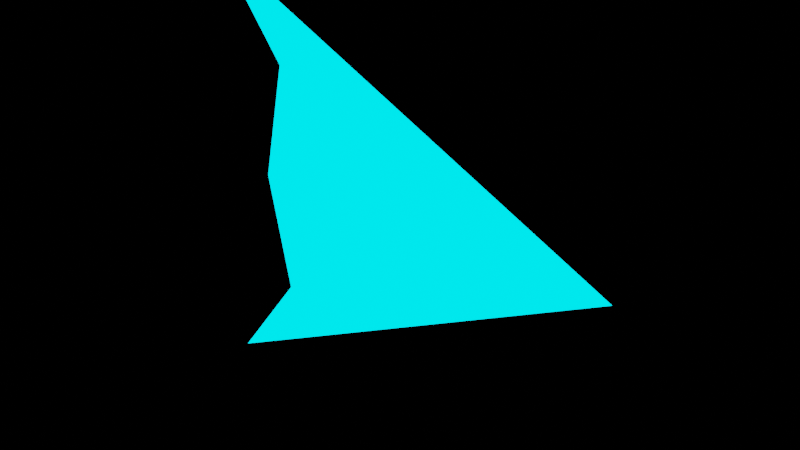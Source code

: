 # Source: Lobby.blend  (saved by Blender 4.2.66; exported with 4.5.12 LTS)
import bpy
from mathutils import Matrix  # noqa: F401  (used for matrix-valued properties, if any)

bpy.ops.wm.read_factory_settings(use_empty=True)
scene = bpy.context.scene
scene.name = 'Spaceship'

# ---- collections
col_spaceship = bpy.data.collections.new('Spaceship'); scene.collection.children.link(col_spaceship)

# ---- materials (node trees are filled in below, after node groups)
mat_ship = bpy.data.materials.new('Ship')

# ---- material node trees
mat_ship.use_nodes = True; mat_ship.node_tree.nodes.clear()
_N = mat_ship.node_tree.nodes; _L = mat_ship.node_tree.links
n0 = _N.new('ShaderNodeBsdfPrincipled'); n0.name = 'Principled BSDF'; n0.location = (10, 300)
n0.inputs[0].default_value = (0.0, 0.7862, 1.0, 1.0)
n0.inputs[27].default_value = (0.0, 0.7835, 1.0, 1.0)
n0.inputs[28].default_value = 3.0
n1 = _N.new('ShaderNodeOutputMaterial'); n1.name = 'Material Output'; n1.location = (300, 300)
_L.new(n0.outputs[0], n1.inputs[0])
n1.is_active_output = True

# ---- meshes
me_player = bpy.data.meshes.new('Player')
me_player.from_pydata([(-14.28, 0.0, 10.0), (-10.93, 0.0, 5.455), (5.719, 0.0, 5.79e-07), (-12.05, 0.0, 1.056e-06), (-14.28, 0.0, -10.0), (-10.93, 0.0, -5.455)], [], [(0, 1, 3, 2), (4, 2, 3, 5)])
_uv = me_player.uv_layers.new(name='UVMap')
_uv.uv.foreach_set('vector', [0.0, 0.0, 0.25, 0.0, 0.5, 0.0, 0.0, 1.0, 0.0, 0.0, 0.0, 1.0, 0.5, 0.0, 0.25, 0.0])
me_player.materials.append(mat_ship)
me_player.update()

# ---- objects
ob_ship = bpy.data.objects.new('Ship', me_player)

# ---- transforms, parenting, visibility, modifiers, constraints
ob_ship.location = (0.0, 0.0, 0.0)

# ---- collection membership
col_spaceship.objects.link(ob_ship)

# ---- scene / render settings (as saved in the file)
scene.frame_start = 1; scene.frame_end = 250; scene.frame_set(1)
scene.render.engine = 'BLENDER_EEVEE_NEXT'
scene.render.image_settings.exr_codec = 'NONE'
scene.render.simplify_subdivision_render = 0
scene.render.simplify_child_particles_render = 0.0
scene.eevee.use_volume_custom_range = False
scene.eevee.use_shadows = False
scene.view_settings.view_transform = 'Filmic'
bpy.context.view_layer.update()

# ---- added for rendering (the .blend has no active camera): camera
cam_auto = bpy.data.cameras.new('AutoCamera')
cam_auto.lens = 50.0
cam_auto.sensor_width = 36.0
cam_auto.clip_end = 1000.0
ob_auto_camera = bpy.data.objects.new('AutoCamera', cam_auto)
scene.collection.objects.link(ob_auto_camera)
ob_auto_camera.location = (21.8885, -31.4032, 20.9354)
ob_auto_camera.rotation_euler = (1.09748, -7.21219e-08, 0.694738)
scene.camera = ob_auto_camera
bpy.context.view_layer.update()
